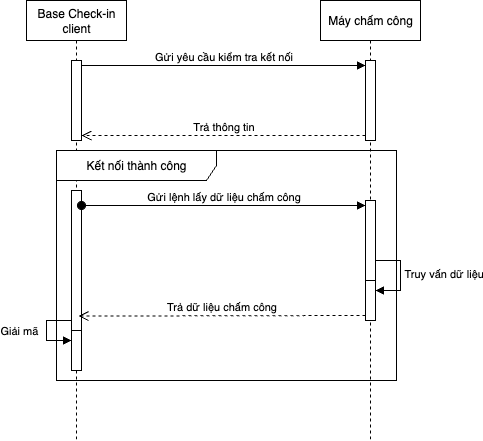

The diagram above was exported from draw.io. Its source (the exported page's mxGraphModel, read from the mxfile embedded in the PNG):
<mxGraphModel dx="539" dy="495" grid="1" gridSize="10" guides="1" tooltips="1" connect="1" arrows="1" fold="1" page="1" pageScale="1" pageWidth="827" pageHeight="1169" math="0" shadow="0">
  <root>
    <mxCell id="0" />
    <mxCell id="1" parent="0" />
    <mxCell id="PxTiWgp1icD9do1HGSTM-3" value="Base Check-in client" style="shape=umlLifeline;perimeter=lifelinePerimeter;whiteSpace=wrap;html=1;container=1;dropTarget=0;collapsible=0;recursiveResize=0;outlineConnect=0;portConstraint=eastwest;newEdgeStyle={&quot;curved&quot;:0,&quot;rounded&quot;:0};" vertex="1" parent="1">
      <mxGeometry x="120" y="80" width="100" height="440" as="geometry" />
    </mxCell>
    <mxCell id="PxTiWgp1icD9do1HGSTM-16" value="" style="html=1;points=[[0,0,0,0,5],[0,1,0,0,-5],[1,0,0,0,5],[1,1,0,0,-5]];perimeter=orthogonalPerimeter;outlineConnect=0;targetShapes=umlLifeline;portConstraint=eastwest;newEdgeStyle={&quot;curved&quot;:0,&quot;rounded&quot;:0};" vertex="1" parent="PxTiWgp1icD9do1HGSTM-3">
      <mxGeometry x="45" y="60" width="10" height="80" as="geometry" />
    </mxCell>
    <mxCell id="PxTiWgp1icD9do1HGSTM-4" value="Máy chấm công" style="shape=umlLifeline;perimeter=lifelinePerimeter;whiteSpace=wrap;html=1;container=1;dropTarget=0;collapsible=0;recursiveResize=0;outlineConnect=0;portConstraint=eastwest;newEdgeStyle={&quot;curved&quot;:0,&quot;rounded&quot;:0};" vertex="1" parent="1">
      <mxGeometry x="414" y="80" width="100" height="440" as="geometry" />
    </mxCell>
    <mxCell id="PxTiWgp1icD9do1HGSTM-7" value="" style="html=1;points=[[0,0,0,0,5],[0,1,0,0,-5],[1,0,0,0,5],[1,1,0,0,-5]];perimeter=orthogonalPerimeter;outlineConnect=0;targetShapes=umlLifeline;portConstraint=eastwest;newEdgeStyle={&quot;curved&quot;:0,&quot;rounded&quot;:0};" vertex="1" parent="PxTiWgp1icD9do1HGSTM-4">
      <mxGeometry x="45" y="60" width="10" height="80" as="geometry" />
    </mxCell>
    <mxCell id="PxTiWgp1icD9do1HGSTM-13" value="" style="html=1;points=[[0,0,0,0,5],[0,1,0,0,-5],[1,0,0,0,5],[1,1,0,0,-5]];perimeter=orthogonalPerimeter;outlineConnect=0;targetShapes=umlLifeline;portConstraint=eastwest;newEdgeStyle={&quot;curved&quot;:0,&quot;rounded&quot;:0};" vertex="1" parent="PxTiWgp1icD9do1HGSTM-4">
      <mxGeometry x="45" y="280" width="10" height="40" as="geometry" />
    </mxCell>
    <mxCell id="PxTiWgp1icD9do1HGSTM-14" value="Truy vấn dữ liệu" style="html=1;align=left;spacingLeft=2;endArrow=block;rounded=0;edgeStyle=orthogonalEdgeStyle;curved=0;rounded=0;" edge="1" target="PxTiWgp1icD9do1HGSTM-13" parent="PxTiWgp1icD9do1HGSTM-4">
      <mxGeometry relative="1" as="geometry">
        <mxPoint x="50" y="260" as="sourcePoint" />
        <Array as="points">
          <mxPoint x="80" y="290" />
        </Array>
      </mxGeometry>
    </mxCell>
    <mxCell id="PxTiWgp1icD9do1HGSTM-8" value="Gửi yêu cầu kiểm tra kết nối" style="html=1;verticalAlign=bottom;endArrow=block;curved=0;rounded=0;entryX=0;entryY=0;entryDx=0;entryDy=5;exitX=1;exitY=0;exitDx=0;exitDy=5;exitPerimeter=0;" edge="1" target="PxTiWgp1icD9do1HGSTM-7" parent="1" source="PxTiWgp1icD9do1HGSTM-16">
      <mxGeometry relative="1" as="geometry">
        <mxPoint x="240" y="130" as="sourcePoint" />
      </mxGeometry>
    </mxCell>
    <mxCell id="PxTiWgp1icD9do1HGSTM-9" value="Trả thông tin" style="html=1;verticalAlign=bottom;endArrow=open;dashed=1;endSize=8;curved=0;rounded=0;exitX=0;exitY=1;exitDx=0;exitDy=-5;entryX=1;entryY=1;entryDx=0;entryDy=-5;entryPerimeter=0;" edge="1" source="PxTiWgp1icD9do1HGSTM-7" parent="1" target="PxTiWgp1icD9do1HGSTM-16">
      <mxGeometry relative="1" as="geometry">
        <mxPoint x="180" y="210" as="targetPoint" />
      </mxGeometry>
    </mxCell>
    <mxCell id="PxTiWgp1icD9do1HGSTM-10" value="Kết nối thành công" style="shape=umlFrame;whiteSpace=wrap;html=1;pointerEvents=0;recursiveResize=0;container=1;collapsible=0;width=160;" vertex="1" parent="1">
      <mxGeometry x="150" y="230" width="340" height="230" as="geometry" />
    </mxCell>
    <mxCell id="PxTiWgp1icD9do1HGSTM-11" value="" style="html=1;points=[[0,0,0,0,5],[0,1,0,0,-5],[1,0,0,0,5],[1,1,0,0,-5]];perimeter=orthogonalPerimeter;outlineConnect=0;targetShapes=umlLifeline;portConstraint=eastwest;newEdgeStyle={&quot;curved&quot;:0,&quot;rounded&quot;:0};" vertex="1" parent="PxTiWgp1icD9do1HGSTM-10">
      <mxGeometry x="309" y="50" width="10" height="80" as="geometry" />
    </mxCell>
    <mxCell id="PxTiWgp1icD9do1HGSTM-17" value="" style="html=1;points=[[0,0,0,0,5],[0,1,0,0,-5],[1,0,0,0,5],[1,1,0,0,-5]];perimeter=orthogonalPerimeter;outlineConnect=0;targetShapes=umlLifeline;portConstraint=eastwest;newEdgeStyle={&quot;curved&quot;:0,&quot;rounded&quot;:0};" vertex="1" parent="PxTiWgp1icD9do1HGSTM-10">
      <mxGeometry x="15" y="40" width="10" height="140" as="geometry" />
    </mxCell>
    <mxCell id="PxTiWgp1icD9do1HGSTM-12" value="Gửi lệnh lấy dữ liệu chấm công" style="html=1;verticalAlign=bottom;startArrow=oval;endArrow=block;startSize=8;curved=0;rounded=0;entryX=0;entryY=0;entryDx=0;entryDy=5;" edge="1" target="PxTiWgp1icD9do1HGSTM-11" parent="PxTiWgp1icD9do1HGSTM-10" source="PxTiWgp1icD9do1HGSTM-17">
      <mxGeometry relative="1" as="geometry">
        <mxPoint x="20" y="45" as="sourcePoint" />
      </mxGeometry>
    </mxCell>
    <mxCell id="PxTiWgp1icD9do1HGSTM-18" value="" style="html=1;points=[[0,0,0,0,5],[0,1,0,0,-5],[1,0,0,0,5],[1,1,0,0,-5]];perimeter=orthogonalPerimeter;outlineConnect=0;targetShapes=umlLifeline;portConstraint=eastwest;newEdgeStyle={&quot;curved&quot;:0,&quot;rounded&quot;:0};" vertex="1" parent="PxTiWgp1icD9do1HGSTM-10">
      <mxGeometry x="15" y="180" width="10" height="40" as="geometry" />
    </mxCell>
    <mxCell id="PxTiWgp1icD9do1HGSTM-19" value="Giải mã&amp;nbsp;" style="html=1;align=left;spacingLeft=2;endArrow=block;rounded=0;edgeStyle=orthogonalEdgeStyle;curved=0;rounded=0;" edge="1" target="PxTiWgp1icD9do1HGSTM-18" parent="PxTiWgp1icD9do1HGSTM-10" source="PxTiWgp1icD9do1HGSTM-17">
      <mxGeometry x="-0.0008" y="-50" relative="1" as="geometry">
        <mxPoint x="25" y="160" as="sourcePoint" />
        <Array as="points">
          <mxPoint x="-10" y="170" />
          <mxPoint x="-10" y="190" />
        </Array>
        <mxPoint as="offset" />
      </mxGeometry>
    </mxCell>
    <mxCell id="PxTiWgp1icD9do1HGSTM-15" value="Trả dữ liệu chấm công" style="html=1;verticalAlign=bottom;endArrow=open;dashed=1;endSize=8;curved=0;rounded=0;exitX=0;exitY=1;exitDx=0;exitDy=-5;exitPerimeter=0;entryX=0.686;entryY=0.897;entryDx=0;entryDy=0;entryPerimeter=0;" edge="1" parent="1" source="PxTiWgp1icD9do1HGSTM-13" target="PxTiWgp1icD9do1HGSTM-17">
      <mxGeometry x="0.0002" relative="1" as="geometry">
        <mxPoint x="370" y="360" as="sourcePoint" />
        <mxPoint x="290" y="360" as="targetPoint" />
        <mxPoint as="offset" />
      </mxGeometry>
    </mxCell>
  </root>
</mxGraphModel>